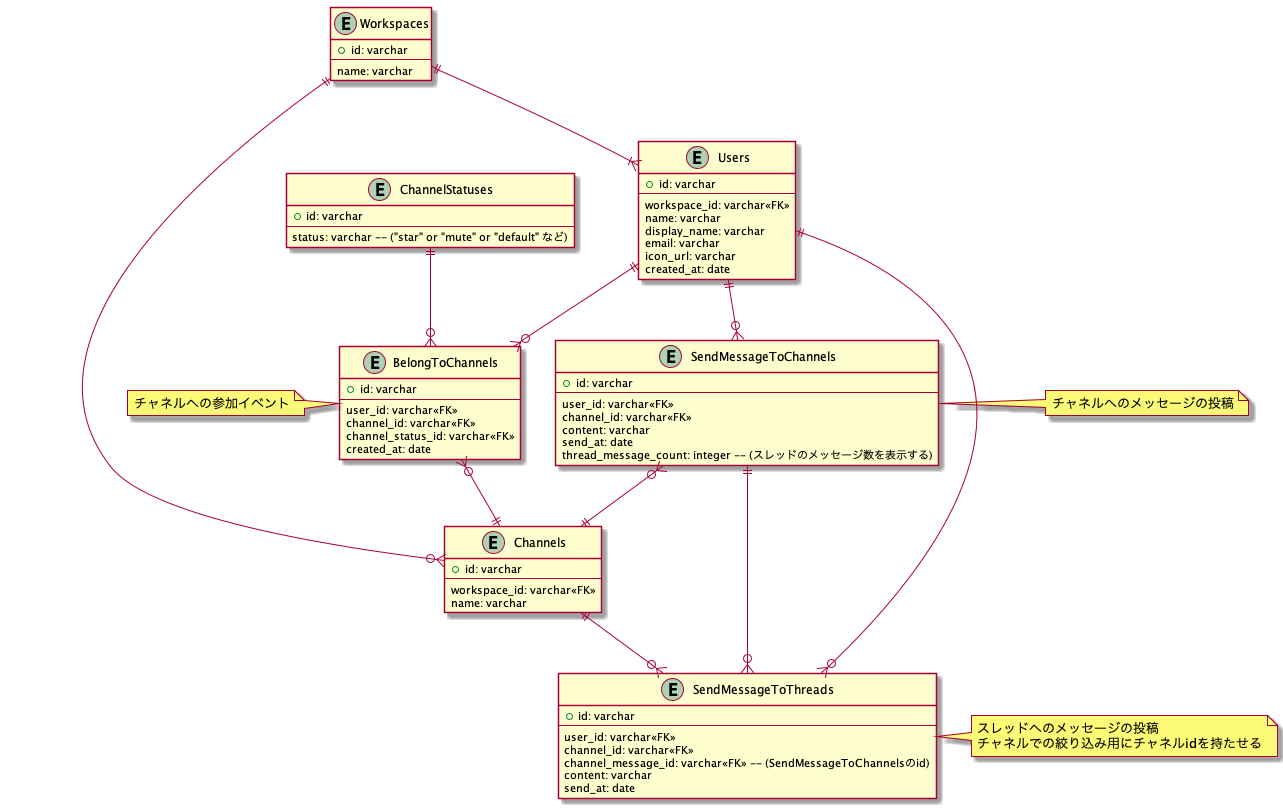

The diagram above was rendered by PlantUML. Its source (embedded in the PNG):
@startuml
Entity Users {
  + id: varchar
  --
  workspace_id: varchar<<FK>>
  name: varchar
  display_name: varchar
  email: varchar
  icon_url: varchar
  created_at: date
}

Entity SendMessageToChannels {
  + id: varchar
  --
  user_id: varchar<<FK>>
  channel_id: varchar<<FK>>
  content: varchar
  send_at: date
  thread_message_count: integer -- (スレッドのメッセージ数を表示する)
}
note right
チャネルへのメッセージの投稿
end note

Entity SendMessageToThreads {
  + id: varchar
  --
  user_id: varchar<<FK>>
  channel_id: varchar<<FK>>
  channel_message_id: varchar<<FK>> -- (SendMessageToChannelsのid)
  content: varchar
  send_at: date
}
note right
スレッドへのメッセージの投稿
チャネルでの絞り込み用にチャネルidを持たせる
end note

Entity Channels {
  + id: varchar
  --
  workspace_id: varchar<<FK>>
  name: varchar
}

Entity BelongToChannels {
  + id: varchar
  --
  user_id: varchar<<FK>>
  channel_id: varchar<<FK>>
  channel_status_id: varchar<<FK>>
  created_at: date
}
note left
チャネルへの参加イベント
end note

Entity ChannelStatuses {
  + id: varchar
  --
  status: varchar -- ("star" or "mute" or "default" など)
}

Entity Workspaces {
  + id: varchar
  --
  name: varchar
}

Workspaces ||--|{ Users
Workspaces ||--o{ Channels
Users ||--o{ SendMessageToChannels
SendMessageToChannels }o--|| Channels
Users ||--o{ SendMessageToThreads
Channels ||--o{ SendMessageToThreads
SendMessageToChannels ||--o{ SendMessageToThreads
Users ||--o{ BelongToChannels
BelongToChannels }o--|| Channels
ChannelStatuses ||--o{ BelongToChannels
@enduml